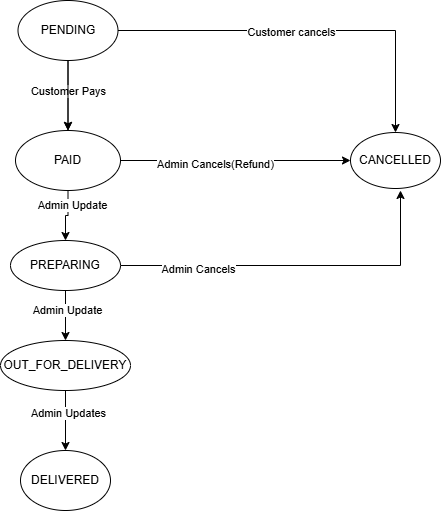

The diagram above was exported from draw.io. Its source (the exported page's mxGraphModel, read from the mxfile embedded in the PNG):
<mxGraphModel dx="778" dy="420" grid="1" gridSize="10" guides="1" tooltips="1" connect="1" arrows="1" fold="1" page="1" pageScale="1" pageWidth="850" pageHeight="1100" math="0" shadow="0">
  <root>
    <mxCell id="0" />
    <mxCell id="1" parent="0" />
    <mxCell id="5-wd-oyS1ylvz_kBztvH-8" edge="1" parent="1" source="5-wd-oyS1ylvz_kBztvH-1" style="edgeStyle=orthogonalEdgeStyle;rounded=0;orthogonalLoop=1;jettySize=auto;html=1;" target="5-wd-oyS1ylvz_kBztvH-2" value="">
      <mxGeometry relative="1" as="geometry" />
    </mxCell>
    <mxCell id="5-wd-oyS1ylvz_kBztvH-13" connectable="0" parent="5-wd-oyS1ylvz_kBztvH-8" style="edgeLabel;html=1;align=center;verticalAlign=middle;resizable=0;points=[];" value="Customer Pays" vertex="1">
      <mxGeometry relative="1" x="-0.75" as="geometry">
        <mxPoint y="21" as="offset" />
      </mxGeometry>
    </mxCell>
    <mxCell id="5-wd-oyS1ylvz_kBztvH-17" edge="1" parent="1" source="5-wd-oyS1ylvz_kBztvH-1" style="edgeStyle=orthogonalEdgeStyle;rounded=0;orthogonalLoop=1;jettySize=auto;html=1;" target="5-wd-oyS1ylvz_kBztvH-16" value="">
      <mxGeometry relative="1" as="geometry" />
    </mxCell>
    <mxCell id="5-wd-oyS1ylvz_kBztvH-18" connectable="0" parent="5-wd-oyS1ylvz_kBztvH-17" style="edgeLabel;html=1;align=center;verticalAlign=middle;resizable=0;points=[];" value="Customer cancels" vertex="1">
      <mxGeometry relative="1" x="-0.0909" y="-1" as="geometry">
        <mxPoint as="offset" />
      </mxGeometry>
    </mxCell>
    <mxCell id="5-wd-oyS1ylvz_kBztvH-29" edge="1" parent="1" source="5-wd-oyS1ylvz_kBztvH-1" style="edgeStyle=orthogonalEdgeStyle;rounded=0;orthogonalLoop=1;jettySize=auto;html=1;" target="5-wd-oyS1ylvz_kBztvH-2" value="">
      <mxGeometry relative="1" as="geometry" />
    </mxCell>
    <mxCell id="5-wd-oyS1ylvz_kBztvH-1" parent="1" style="ellipse;whiteSpace=wrap;html=1;" value="PENDING" vertex="1">
      <mxGeometry height="60" width="100" x="277.5" as="geometry" />
    </mxCell>
    <mxCell id="5-wd-oyS1ylvz_kBztvH-9" edge="1" parent="1" source="5-wd-oyS1ylvz_kBztvH-2" style="edgeStyle=orthogonalEdgeStyle;rounded=0;orthogonalLoop=1;jettySize=auto;html=1;" target="5-wd-oyS1ylvz_kBztvH-3" value="">
      <mxGeometry relative="1" as="geometry" />
    </mxCell>
    <mxCell id="5-wd-oyS1ylvz_kBztvH-14" connectable="0" parent="5-wd-oyS1ylvz_kBztvH-9" style="edgeLabel;html=1;align=center;verticalAlign=middle;resizable=0;points=[];" value="Admin Update" vertex="1">
      <mxGeometry relative="1" x="-0.4667" y="4" as="geometry">
        <mxPoint as="offset" />
      </mxGeometry>
    </mxCell>
    <mxCell id="5-wd-oyS1ylvz_kBztvH-24" edge="1" parent="1" source="5-wd-oyS1ylvz_kBztvH-2" style="edgeStyle=orthogonalEdgeStyle;rounded=0;orthogonalLoop=1;jettySize=auto;html=1;entryX=0;entryY=0.5;entryDx=0;entryDy=0;" target="5-wd-oyS1ylvz_kBztvH-16">
      <mxGeometry relative="1" as="geometry" />
    </mxCell>
    <mxCell id="5-wd-oyS1ylvz_kBztvH-25" connectable="0" parent="5-wd-oyS1ylvz_kBztvH-24" style="edgeLabel;html=1;align=center;verticalAlign=middle;resizable=0;points=[];" value="Admin Cancels(Refund)" vertex="1">
      <mxGeometry relative="1" x="-0.1803" y="-3" as="geometry">
        <mxPoint as="offset" />
      </mxGeometry>
    </mxCell>
    <mxCell id="5-wd-oyS1ylvz_kBztvH-2" parent="1" style="ellipse;whiteSpace=wrap;html=1;" value="PAID" vertex="1">
      <mxGeometry height="60" width="105" x="275" y="130" as="geometry" />
    </mxCell>
    <mxCell id="5-wd-oyS1ylvz_kBztvH-10" edge="1" parent="1" source="5-wd-oyS1ylvz_kBztvH-3" style="edgeStyle=orthogonalEdgeStyle;rounded=0;orthogonalLoop=1;jettySize=auto;html=1;" target="5-wd-oyS1ylvz_kBztvH-4" value="">
      <mxGeometry relative="1" as="geometry" />
    </mxCell>
    <mxCell id="5-wd-oyS1ylvz_kBztvH-19" connectable="0" parent="5-wd-oyS1ylvz_kBztvH-10" style="edgeLabel;html=1;align=center;verticalAlign=middle;resizable=0;points=[];" value="Admin Update" vertex="1">
      <mxGeometry relative="1" x="-0.24" y="-2" as="geometry">
        <mxPoint x="3" as="offset" />
      </mxGeometry>
    </mxCell>
    <mxCell id="5-wd-oyS1ylvz_kBztvH-26" edge="1" parent="1" source="5-wd-oyS1ylvz_kBztvH-3" style="edgeStyle=orthogonalEdgeStyle;rounded=0;orthogonalLoop=1;jettySize=auto;html=1;">
      <mxGeometry relative="1" as="geometry">
        <mxPoint x="660" y="190" as="targetPoint" />
      </mxGeometry>
    </mxCell>
    <mxCell id="5-wd-oyS1ylvz_kBztvH-27" connectable="0" parent="5-wd-oyS1ylvz_kBztvH-26" style="edgeLabel;html=1;align=center;verticalAlign=middle;resizable=0;points=[];" value="Admin Cancels" vertex="1">
      <mxGeometry relative="1" x="-0.5662" y="-3" as="geometry">
        <mxPoint as="offset" />
      </mxGeometry>
    </mxCell>
    <mxCell id="5-wd-oyS1ylvz_kBztvH-3" parent="1" style="ellipse;whiteSpace=wrap;html=1;" value="PREPARING" vertex="1">
      <mxGeometry height="50" width="110" x="270" y="240" as="geometry" />
    </mxCell>
    <mxCell id="5-wd-oyS1ylvz_kBztvH-11" edge="1" parent="1" source="5-wd-oyS1ylvz_kBztvH-4" style="edgeStyle=orthogonalEdgeStyle;rounded=0;orthogonalLoop=1;jettySize=auto;html=1;" target="5-wd-oyS1ylvz_kBztvH-6" value="">
      <mxGeometry relative="1" as="geometry" />
    </mxCell>
    <mxCell id="5-wd-oyS1ylvz_kBztvH-20" connectable="0" parent="5-wd-oyS1ylvz_kBztvH-11" style="edgeLabel;html=1;align=center;verticalAlign=middle;resizable=0;points=[];" value="Admin Updates" vertex="1">
      <mxGeometry relative="1" x="-0.2667" y="2" as="geometry">
        <mxPoint as="offset" />
      </mxGeometry>
    </mxCell>
    <mxCell id="5-wd-oyS1ylvz_kBztvH-4" parent="1" style="ellipse;whiteSpace=wrap;html=1;" value="OUT_FOR_DELIVERY" vertex="1">
      <mxGeometry height="50" width="130" x="260" y="340" as="geometry" />
    </mxCell>
    <mxCell id="5-wd-oyS1ylvz_kBztvH-6" parent="1" style="ellipse;whiteSpace=wrap;html=1;" value="DELIVERED" vertex="1">
      <mxGeometry height="60" width="90" x="280" y="450" as="geometry" />
    </mxCell>
    <mxCell id="5-wd-oyS1ylvz_kBztvH-16" parent="1" style="ellipse;whiteSpace=wrap;html=1;" value="CANCELLED" vertex="1">
      <mxGeometry height="56" width="90" x="610" y="132" as="geometry" />
    </mxCell>
  </root>
</mxGraphModel>